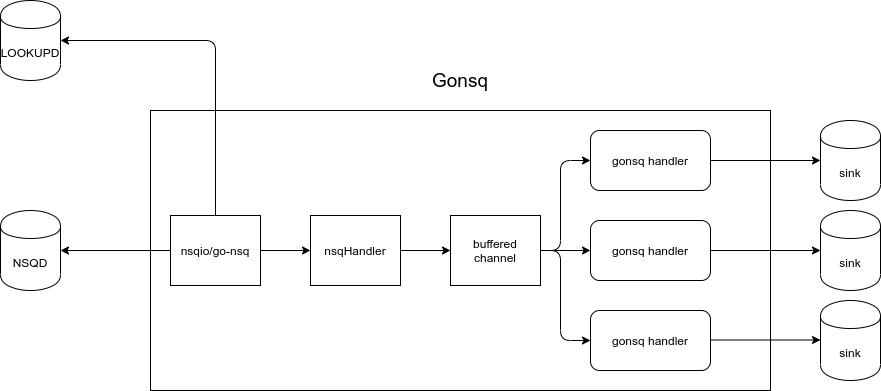

The diagram above was exported from draw.io. Its source (the exported page's mxGraphModel, read from the mxfile embedded in the PNG):
<mxGraphModel dx="2060" dy="1219" grid="1" gridSize="10" guides="1" tooltips="1" connect="1" arrows="1" fold="1" page="1" pageScale="1" pageWidth="850" pageHeight="1100" math="0" shadow="0">
  <root>
    <mxCell id="0" />
    <mxCell id="1" parent="0" />
    <mxCell id="5_xBOoazwXvKRAPRvkM--2" value="NSQD" style="shape=cylinder;whiteSpace=wrap;html=1;boundedLbl=1;backgroundOutline=1;" vertex="1" parent="1">
      <mxGeometry x="150" y="440" width="60" height="80" as="geometry" />
    </mxCell>
    <mxCell id="5_xBOoazwXvKRAPRvkM--3" value="LOOKUPD" style="shape=cylinder;whiteSpace=wrap;html=1;boundedLbl=1;backgroundOutline=1;" vertex="1" parent="1">
      <mxGeometry x="150" y="230" width="60" height="80" as="geometry" />
    </mxCell>
    <mxCell id="5_xBOoazwXvKRAPRvkM--5" value="" style="rounded=0;whiteSpace=wrap;html=1;" vertex="1" parent="1">
      <mxGeometry x="300" y="340" width="620" height="280" as="geometry" />
    </mxCell>
    <mxCell id="5_xBOoazwXvKRAPRvkM--7" value="nsqio/go-nsq" style="rounded=0;whiteSpace=wrap;html=1;" vertex="1" parent="1">
      <mxGeometry x="320" y="445" width="90" height="70" as="geometry" />
    </mxCell>
    <mxCell id="5_xBOoazwXvKRAPRvkM--8" value="" style="endArrow=classic;html=1;entryX=1;entryY=0.5;entryDx=0;entryDy=0;exitX=0;exitY=0.5;exitDx=0;exitDy=0;" edge="1" parent="1" source="5_xBOoazwXvKRAPRvkM--7" target="5_xBOoazwXvKRAPRvkM--2">
      <mxGeometry width="50" height="50" relative="1" as="geometry">
        <mxPoint x="150" y="620" as="sourcePoint" />
        <mxPoint x="200" y="570" as="targetPoint" />
      </mxGeometry>
    </mxCell>
    <mxCell id="5_xBOoazwXvKRAPRvkM--9" value="" style="endArrow=classic;html=1;exitX=0.5;exitY=0;exitDx=0;exitDy=0;entryX=1;entryY=0.5;entryDx=0;entryDy=0;" edge="1" parent="1" source="5_xBOoazwXvKRAPRvkM--7" target="5_xBOoazwXvKRAPRvkM--3">
      <mxGeometry width="50" height="50" relative="1" as="geometry">
        <mxPoint x="290" y="350" as="sourcePoint" />
        <mxPoint x="340" y="300" as="targetPoint" />
        <Array as="points">
          <mxPoint x="365" y="270" />
        </Array>
      </mxGeometry>
    </mxCell>
    <mxCell id="5_xBOoazwXvKRAPRvkM--10" value="&lt;font style=&quot;font-size: 19px&quot;&gt;Gonsq&lt;/font&gt;" style="text;html=1;strokeColor=none;fillColor=none;align=center;verticalAlign=middle;whiteSpace=wrap;rounded=0;" vertex="1" parent="1">
      <mxGeometry x="590" y="300" width="40" height="20" as="geometry" />
    </mxCell>
    <mxCell id="5_xBOoazwXvKRAPRvkM--17" value="" style="edgeStyle=orthogonalEdgeStyle;rounded=0;orthogonalLoop=1;jettySize=auto;html=1;" edge="1" parent="1" source="5_xBOoazwXvKRAPRvkM--11" target="5_xBOoazwXvKRAPRvkM--15">
      <mxGeometry relative="1" as="geometry" />
    </mxCell>
    <mxCell id="5_xBOoazwXvKRAPRvkM--11" value="nsqHandler" style="rounded=0;whiteSpace=wrap;html=1;" vertex="1" parent="1">
      <mxGeometry x="460" y="445" width="90" height="70" as="geometry" />
    </mxCell>
    <mxCell id="5_xBOoazwXvKRAPRvkM--12" value="" style="endArrow=classic;html=1;entryX=0;entryY=0.5;entryDx=0;entryDy=0;exitX=1;exitY=0.5;exitDx=0;exitDy=0;" edge="1" parent="1" source="5_xBOoazwXvKRAPRvkM--7" target="5_xBOoazwXvKRAPRvkM--11">
      <mxGeometry width="50" height="50" relative="1" as="geometry">
        <mxPoint x="340" y="640" as="sourcePoint" />
        <mxPoint x="390" y="590" as="targetPoint" />
      </mxGeometry>
    </mxCell>
    <mxCell id="5_xBOoazwXvKRAPRvkM--21" value="" style="edgeStyle=orthogonalEdgeStyle;rounded=0;orthogonalLoop=1;jettySize=auto;html=1;" edge="1" parent="1" source="5_xBOoazwXvKRAPRvkM--15" target="5_xBOoazwXvKRAPRvkM--19">
      <mxGeometry relative="1" as="geometry" />
    </mxCell>
    <mxCell id="5_xBOoazwXvKRAPRvkM--15" value="buffered channel" style="rounded=0;whiteSpace=wrap;html=1;" vertex="1" parent="1">
      <mxGeometry x="600" y="445" width="90" height="70" as="geometry" />
    </mxCell>
    <mxCell id="5_xBOoazwXvKRAPRvkM--18" value="gonsq handler" style="rounded=1;whiteSpace=wrap;html=1;" vertex="1" parent="1">
      <mxGeometry x="740" y="360" width="120" height="60" as="geometry" />
    </mxCell>
    <mxCell id="5_xBOoazwXvKRAPRvkM--28" value="" style="edgeStyle=orthogonalEdgeStyle;rounded=0;orthogonalLoop=1;jettySize=auto;html=1;entryX=0;entryY=0.5;entryDx=0;entryDy=0;" edge="1" parent="1" source="5_xBOoazwXvKRAPRvkM--19" target="5_xBOoazwXvKRAPRvkM--26">
      <mxGeometry relative="1" as="geometry">
        <mxPoint x="940" y="480" as="targetPoint" />
      </mxGeometry>
    </mxCell>
    <mxCell id="5_xBOoazwXvKRAPRvkM--19" value="gonsq handler" style="rounded=1;whiteSpace=wrap;html=1;" vertex="1" parent="1">
      <mxGeometry x="740" y="450" width="120" height="60" as="geometry" />
    </mxCell>
    <mxCell id="5_xBOoazwXvKRAPRvkM--20" value="gonsq handler" style="rounded=1;whiteSpace=wrap;html=1;" vertex="1" parent="1">
      <mxGeometry x="740" y="540" width="120" height="60" as="geometry" />
    </mxCell>
    <mxCell id="5_xBOoazwXvKRAPRvkM--24" value="sink" style="shape=cylinder;whiteSpace=wrap;html=1;boundedLbl=1;backgroundOutline=1;" vertex="1" parent="1">
      <mxGeometry x="970" y="350" width="60" height="80" as="geometry" />
    </mxCell>
    <mxCell id="5_xBOoazwXvKRAPRvkM--25" value="" style="endArrow=classic;html=1;entryX=0;entryY=0.5;entryDx=0;entryDy=0;exitX=1;exitY=0.5;exitDx=0;exitDy=0;" edge="1" parent="1" source="5_xBOoazwXvKRAPRvkM--18" target="5_xBOoazwXvKRAPRvkM--24">
      <mxGeometry width="50" height="50" relative="1" as="geometry">
        <mxPoint x="860" y="450" as="sourcePoint" />
        <mxPoint x="910" y="400" as="targetPoint" />
      </mxGeometry>
    </mxCell>
    <mxCell id="5_xBOoazwXvKRAPRvkM--26" value="sink" style="shape=cylinder;whiteSpace=wrap;html=1;boundedLbl=1;backgroundOutline=1;" vertex="1" parent="1">
      <mxGeometry x="970" y="440" width="60" height="80" as="geometry" />
    </mxCell>
    <mxCell id="5_xBOoazwXvKRAPRvkM--30" value="sink" style="shape=cylinder;whiteSpace=wrap;html=1;boundedLbl=1;backgroundOutline=1;" vertex="1" parent="1">
      <mxGeometry x="970" y="530" width="60" height="80" as="geometry" />
    </mxCell>
    <mxCell id="5_xBOoazwXvKRAPRvkM--31" value="" style="edgeStyle=orthogonalEdgeStyle;rounded=0;orthogonalLoop=1;jettySize=auto;html=1;entryX=0;entryY=0.5;entryDx=0;entryDy=0;" edge="1" parent="1">
      <mxGeometry relative="1" as="geometry">
        <mxPoint x="860" y="569.5" as="sourcePoint" />
        <mxPoint x="970" y="569.5" as="targetPoint" />
      </mxGeometry>
    </mxCell>
    <mxCell id="5_xBOoazwXvKRAPRvkM--32" value="" style="endArrow=classic;html=1;entryX=0;entryY=0.5;entryDx=0;entryDy=0;exitX=1;exitY=0.5;exitDx=0;exitDy=0;" edge="1" parent="1" source="5_xBOoazwXvKRAPRvkM--15" target="5_xBOoazwXvKRAPRvkM--20">
      <mxGeometry width="50" height="50" relative="1" as="geometry">
        <mxPoint x="640" y="570" as="sourcePoint" />
        <mxPoint x="690" y="520" as="targetPoint" />
        <Array as="points">
          <mxPoint x="710" y="480" />
          <mxPoint x="710" y="570" />
        </Array>
      </mxGeometry>
    </mxCell>
    <mxCell id="5_xBOoazwXvKRAPRvkM--33" value="" style="endArrow=classic;html=1;entryX=0;entryY=0.5;entryDx=0;entryDy=0;exitX=1;exitY=0.5;exitDx=0;exitDy=0;" edge="1" parent="1" source="5_xBOoazwXvKRAPRvkM--15" target="5_xBOoazwXvKRAPRvkM--18">
      <mxGeometry width="50" height="50" relative="1" as="geometry">
        <mxPoint x="580" y="570" as="sourcePoint" />
        <mxPoint x="630" y="520" as="targetPoint" />
        <Array as="points">
          <mxPoint x="710" y="480" />
          <mxPoint x="710" y="390" />
        </Array>
      </mxGeometry>
    </mxCell>
  </root>
</mxGraphModel>